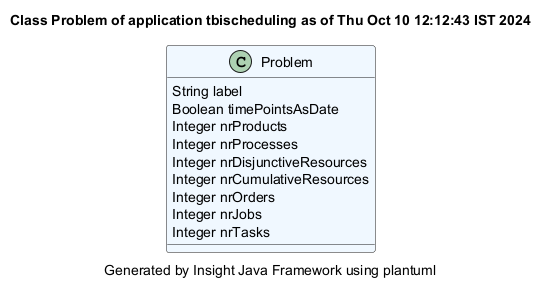

The diagram above was rendered by PlantUML. Its source (embedded in the PNG):
@startuml
title Class Problem of application tbischeduling as of Thu Oct 10 12:12:43 IST 2024
caption Generated by Insight Java Framework using plantuml
class Problem #aliceblue
Problem : String label
Problem : Boolean timePointsAsDate
Problem : Integer nrProducts
Problem : Integer nrProcesses
Problem : Integer nrDisjunctiveResources
Problem : Integer nrCumulativeResources
Problem : Integer nrOrders
Problem : Integer nrJobs
Problem : Integer nrTasks

@enduml